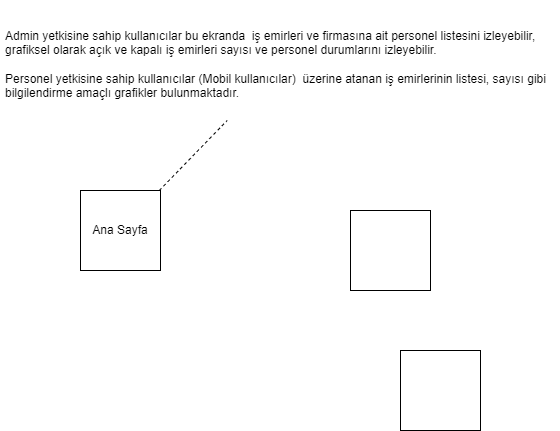

The diagram above was exported from draw.io. Its source (the exported page's mxGraphModel, read from the mxfile embedded in the PNG):
<mxGraphModel dx="1434" dy="1850" grid="1" gridSize="10" guides="1" tooltips="1" connect="1" arrows="1" fold="1" page="1" pageScale="1" pageWidth="850" pageHeight="1100" background="none" math="0" shadow="0">
  <root>
    <mxCell id="0" />
    <mxCell id="1" parent="0" />
    <mxCell id="B-FkCKRT-o2BpEilH0Ve-2" value="Ana Sayfa" style="whiteSpace=wrap;html=1;aspect=fixed;" vertex="1" parent="1">
      <mxGeometry x="160" y="150" width="80" height="80" as="geometry" />
    </mxCell>
    <mxCell id="B-FkCKRT-o2BpEilH0Ve-3" value="" style="whiteSpace=wrap;html=1;aspect=fixed;" vertex="1" parent="1">
      <mxGeometry x="430" y="170" width="80" height="80" as="geometry" />
    </mxCell>
    <mxCell id="B-FkCKRT-o2BpEilH0Ve-4" value="" style="whiteSpace=wrap;html=1;aspect=fixed;" vertex="1" parent="1">
      <mxGeometry x="480" y="310" width="80" height="80" as="geometry" />
    </mxCell>
    <mxCell id="B-FkCKRT-o2BpEilH0Ve-5" value="&lt;br&gt;&lt;br&gt;Admin yetkisine sahip kullanıcılar bu ekranda&amp;nbsp; iş emirleri ve firmasına ait personel listesini izleyebilir, &lt;br&gt;grafiksel olarak açık ve kapalı iş emirleri sayısı ve personel durumlarını izleyebilir.&lt;br&gt;&lt;br&gt;Personel yetkisine sahip kullanıcılar (Mobil kullanıcılar)&amp;nbsp; üzerine atanan iş emirlerinin listesi, sayısı gibi bilgilendirme amaçlı grafikler bulunmaktadır." style="text;html=1;strokeColor=none;fillColor=none;spacing=5;spacingTop=-20;whiteSpace=wrap;overflow=hidden;rounded=0;" vertex="1" parent="1">
      <mxGeometry x="80" y="-30" width="560" height="110" as="geometry" />
    </mxCell>
    <mxCell id="B-FkCKRT-o2BpEilH0Ve-9" value="" style="endArrow=none;dashed=1;html=1;rounded=0;" edge="1" parent="1" source="B-FkCKRT-o2BpEilH0Ve-2" target="B-FkCKRT-o2BpEilH0Ve-5">
      <mxGeometry width="50" height="50" relative="1" as="geometry">
        <mxPoint x="440" y="240" as="sourcePoint" />
        <mxPoint x="490" y="190" as="targetPoint" />
      </mxGeometry>
    </mxCell>
  </root>
</mxGraphModel>